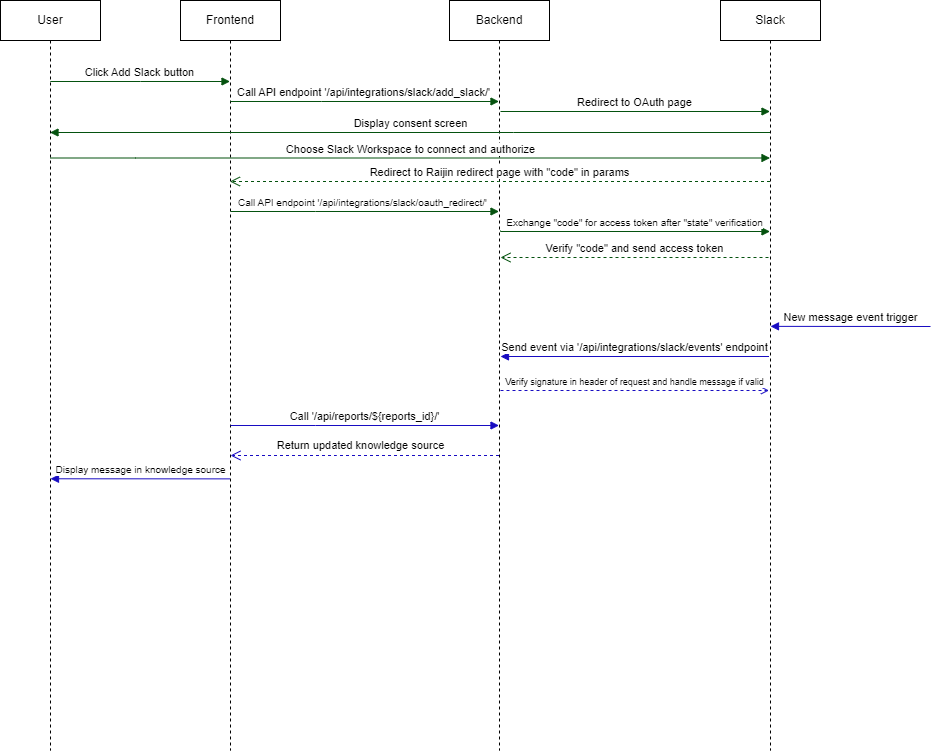

The diagram above was exported from draw.io. Its source (the exported page's mxGraphModel, read from the mxfile embedded in the PNG):
<mxGraphModel dx="1301" dy="510" grid="1" gridSize="10" guides="1" tooltips="1" connect="1" arrows="1" fold="1" page="1" pageScale="1" pageWidth="850" pageHeight="1100" math="0" shadow="0">
  <root>
    <mxCell id="HfxyZhV6HdBir9z7Ujwp-0" />
    <mxCell id="HfxyZhV6HdBir9z7Ujwp-1" parent="HfxyZhV6HdBir9z7Ujwp-0" />
    <mxCell id="HfxyZhV6HdBir9z7Ujwp-2" value="User" style="shape=umlLifeline;perimeter=lifelinePerimeter;whiteSpace=wrap;html=1;container=0;dropTarget=0;collapsible=0;recursiveResize=0;outlineConnect=0;portConstraint=eastwest;newEdgeStyle={&quot;edgeStyle&quot;:&quot;elbowEdgeStyle&quot;,&quot;elbow&quot;:&quot;vertical&quot;,&quot;curved&quot;:0,&quot;rounded&quot;:0};size=40;" vertex="1" parent="HfxyZhV6HdBir9z7Ujwp-1">
      <mxGeometry x="40" y="40" width="100" height="750" as="geometry" />
    </mxCell>
    <mxCell id="HfxyZhV6HdBir9z7Ujwp-3" value="Frontend" style="shape=umlLifeline;perimeter=lifelinePerimeter;whiteSpace=wrap;html=1;container=0;dropTarget=0;collapsible=0;recursiveResize=0;outlineConnect=0;portConstraint=eastwest;newEdgeStyle={&quot;edgeStyle&quot;:&quot;elbowEdgeStyle&quot;,&quot;elbow&quot;:&quot;vertical&quot;,&quot;curved&quot;:0,&quot;rounded&quot;:0};" vertex="1" parent="HfxyZhV6HdBir9z7Ujwp-1">
      <mxGeometry x="220" y="40" width="100" height="750" as="geometry" />
    </mxCell>
    <mxCell id="HfxyZhV6HdBir9z7Ujwp-4" value="Click Add Slack button" style="html=1;verticalAlign=bottom;endArrow=block;edgeStyle=elbowEdgeStyle;elbow=vertical;curved=0;rounded=0;strokeColor=#05520F;" edge="1" parent="HfxyZhV6HdBir9z7Ujwp-1" source="HfxyZhV6HdBir9z7Ujwp-2" target="HfxyZhV6HdBir9z7Ujwp-3">
      <mxGeometry relative="1" as="geometry">
        <mxPoint x="95" y="120.99999999999994" as="sourcePoint" />
        <Array as="points">
          <mxPoint x="180" y="121" />
        </Array>
        <mxPoint x="265" y="121" as="targetPoint" />
      </mxGeometry>
    </mxCell>
    <mxCell id="HfxyZhV6HdBir9z7Ujwp-6" value="Backend" style="shape=umlLifeline;perimeter=lifelinePerimeter;whiteSpace=wrap;html=1;container=0;dropTarget=0;collapsible=0;recursiveResize=0;outlineConnect=0;portConstraint=eastwest;newEdgeStyle={&quot;edgeStyle&quot;:&quot;elbowEdgeStyle&quot;,&quot;elbow&quot;:&quot;vertical&quot;,&quot;curved&quot;:0,&quot;rounded&quot;:0};" vertex="1" parent="HfxyZhV6HdBir9z7Ujwp-1">
      <mxGeometry x="489" y="40" width="100" height="750" as="geometry" />
    </mxCell>
    <mxCell id="HfxyZhV6HdBir9z7Ujwp-7" value="Slack" style="shape=umlLifeline;perimeter=lifelinePerimeter;whiteSpace=wrap;html=1;container=0;dropTarget=0;collapsible=0;recursiveResize=0;outlineConnect=0;portConstraint=eastwest;newEdgeStyle={&quot;edgeStyle&quot;:&quot;elbowEdgeStyle&quot;,&quot;elbow&quot;:&quot;vertical&quot;,&quot;curved&quot;:0,&quot;rounded&quot;:0};" vertex="1" parent="HfxyZhV6HdBir9z7Ujwp-1">
      <mxGeometry x="760" y="40" width="100" height="750" as="geometry" />
    </mxCell>
    <mxCell id="HfxyZhV6HdBir9z7Ujwp-8" value="&lt;font style=&quot;font-size: 11px;&quot;&gt;Call API endpoint '/api/integrations/slack/add_slack/'&lt;/font&gt;" style="html=1;verticalAlign=bottom;endArrow=block;edgeStyle=elbowEdgeStyle;elbow=vertical;curved=0;rounded=0;strokeColor=#05520F;" edge="1" parent="HfxyZhV6HdBir9z7Ujwp-1" source="HfxyZhV6HdBir9z7Ujwp-3" target="HfxyZhV6HdBir9z7Ujwp-6">
      <mxGeometry x="-0.0118" relative="1" as="geometry">
        <mxPoint x="276" y="141" as="sourcePoint" />
        <Array as="points">
          <mxPoint x="361" y="141" />
        </Array>
        <mxPoint x="460" y="141" as="targetPoint" />
        <mxPoint as="offset" />
      </mxGeometry>
    </mxCell>
    <mxCell id="HfxyZhV6HdBir9z7Ujwp-9" value="Redirect to OAuth page" style="html=1;verticalAlign=bottom;endArrow=block;edgeStyle=elbowEdgeStyle;elbow=vertical;curved=0;rounded=0;strokeColor=#05520F;" edge="1" parent="HfxyZhV6HdBir9z7Ujwp-1" target="HfxyZhV6HdBir9z7Ujwp-7">
      <mxGeometry relative="1" as="geometry">
        <mxPoint x="540" y="151" as="sourcePoint" />
        <Array as="points">
          <mxPoint x="540" y="151" />
        </Array>
        <mxPoint x="806.5" y="151" as="targetPoint" />
      </mxGeometry>
    </mxCell>
    <mxCell id="HfxyZhV6HdBir9z7Ujwp-10" value="Display consent screen" style="html=1;verticalAlign=bottom;endArrow=block;edgeStyle=elbowEdgeStyle;elbow=vertical;curved=0;rounded=0;strokeColor=#05520F;" edge="1" parent="HfxyZhV6HdBir9z7Ujwp-1" source="HfxyZhV6HdBir9z7Ujwp-7">
      <mxGeometry relative="1" as="geometry">
        <mxPoint x="628" y="172" as="sourcePoint" />
        <Array as="points">
          <mxPoint x="553" y="172" />
        </Array>
        <mxPoint x="89.5" y="172" as="targetPoint" />
      </mxGeometry>
    </mxCell>
    <mxCell id="HfxyZhV6HdBir9z7Ujwp-11" value="Choose Slack Workspace to connect and authorize" style="html=1;verticalAlign=bottom;endArrow=block;edgeStyle=elbowEdgeStyle;elbow=vertical;curved=0;rounded=0;strokeColor=#05520F;" edge="1" parent="HfxyZhV6HdBir9z7Ujwp-1" target="HfxyZhV6HdBir9z7Ujwp-7">
      <mxGeometry relative="1" as="geometry">
        <mxPoint x="90" y="197.5" as="sourcePoint" />
        <Array as="points">
          <mxPoint x="175" y="197.5" />
        </Array>
        <mxPoint x="632.5" y="197.5" as="targetPoint" />
      </mxGeometry>
    </mxCell>
    <mxCell id="HfxyZhV6HdBir9z7Ujwp-12" value="&lt;font style=&quot;font-size: 10px;&quot;&gt;Call API endpoint '/api/integrations/slack/oauth_redirect/'&lt;/font&gt;" style="html=1;verticalAlign=bottom;endArrow=block;edgeStyle=elbowEdgeStyle;elbow=vertical;curved=0;rounded=0;strokeColor=#05520F;" edge="1" parent="HfxyZhV6HdBir9z7Ujwp-1" target="HfxyZhV6HdBir9z7Ujwp-6">
      <mxGeometry x="-0.0164" relative="1" as="geometry">
        <mxPoint x="270" y="251" as="sourcePoint" />
        <Array as="points">
          <mxPoint x="355" y="251" />
        </Array>
        <mxPoint x="453" y="251" as="targetPoint" />
        <mxPoint as="offset" />
      </mxGeometry>
    </mxCell>
    <mxCell id="HfxyZhV6HdBir9z7Ujwp-13" value="&lt;font style=&quot;font-size: 10px;&quot;&gt;Exchange &quot;code&quot; for access token after &quot;state&quot; verification&lt;/font&gt;" style="html=1;verticalAlign=bottom;endArrow=block;edgeStyle=elbowEdgeStyle;elbow=vertical;curved=0;rounded=0;strokeColor=#05520F;" edge="1" parent="HfxyZhV6HdBir9z7Ujwp-1">
      <mxGeometry relative="1" as="geometry">
        <mxPoint x="540" y="270" as="sourcePoint" />
        <Array as="points">
          <mxPoint x="545" y="271" />
        </Array>
        <mxPoint x="809.5" y="270.9999999999999" as="targetPoint" />
      </mxGeometry>
    </mxCell>
    <mxCell id="HfxyZhV6HdBir9z7Ujwp-15" value="New message event trigger" style="html=1;verticalAlign=bottom;endArrow=block;edgeStyle=elbowEdgeStyle;elbow=vertical;curved=0;rounded=0;strokeColor=#180CC2;" edge="1" parent="HfxyZhV6HdBir9z7Ujwp-1">
      <mxGeometry relative="1" as="geometry">
        <mxPoint x="970" y="366" as="sourcePoint" />
        <Array as="points" />
        <mxPoint x="810" y="366" as="targetPoint" />
      </mxGeometry>
    </mxCell>
    <mxCell id="HfxyZhV6HdBir9z7Ujwp-16" value="Send event via '/api/integrations/slack/events' endpoint" style="html=1;verticalAlign=bottom;endArrow=block;edgeStyle=elbowEdgeStyle;elbow=vertical;curved=0;rounded=0;strokeColor=#180CC2;" edge="1" parent="HfxyZhV6HdBir9z7Ujwp-1">
      <mxGeometry relative="1" as="geometry">
        <mxPoint x="808.5" y="396" as="sourcePoint" />
        <Array as="points">
          <mxPoint x="733.5" y="396" />
        </Array>
        <mxPoint x="540" y="396" as="targetPoint" />
      </mxGeometry>
    </mxCell>
    <mxCell id="HfxyZhV6HdBir9z7Ujwp-17" value="&lt;font style=&quot;font-size: 10px;&quot;&gt;Display message in knowledge source&lt;/font&gt;" style="html=1;verticalAlign=bottom;endArrow=block;edgeStyle=elbowEdgeStyle;elbow=vertical;curved=0;rounded=0;strokeColor=#180CC2;" edge="1" parent="HfxyZhV6HdBir9z7Ujwp-1">
      <mxGeometry x="-0.0003" relative="1" as="geometry">
        <mxPoint x="269.5" y="518.3684210526317" as="sourcePoint" />
        <Array as="points" />
        <mxPoint x="90" y="518" as="targetPoint" />
        <mxPoint as="offset" />
      </mxGeometry>
    </mxCell>
    <mxCell id="HfxyZhV6HdBir9z7Ujwp-18" value="&lt;font style=&quot;font-size: 11px;&quot;&gt;Call '/api/reports/${reports_id}/'&lt;/font&gt;" style="html=1;verticalAlign=bottom;endArrow=block;edgeStyle=elbowEdgeStyle;elbow=vertical;curved=0;rounded=0;strokeColor=#180CC2;" edge="1" parent="HfxyZhV6HdBir9z7Ujwp-1">
      <mxGeometry relative="1" as="geometry">
        <mxPoint x="270" y="465" as="sourcePoint" />
        <Array as="points">
          <mxPoint x="355" y="465" />
        </Array>
        <mxPoint x="538.5" y="465" as="targetPoint" />
      </mxGeometry>
    </mxCell>
    <mxCell id="HfxyZhV6HdBir9z7Ujwp-19" value="" style="html=1;verticalAlign=bottom;endArrow=open;dashed=1;endSize=8;edgeStyle=elbowEdgeStyle;elbow=vertical;curved=0;rounded=0;strokeColor=#180CC2;" edge="1" parent="HfxyZhV6HdBir9z7Ujwp-1">
      <mxGeometry relative="1" as="geometry">
        <mxPoint x="269.9966666666666" y="495" as="targetPoint" />
        <Array as="points">
          <mxPoint x="375.83000000000004" y="495" />
        </Array>
        <mxPoint x="538.5" y="495" as="sourcePoint" />
      </mxGeometry>
    </mxCell>
    <mxCell id="HfxyZhV6HdBir9z7Ujwp-20" value="&lt;font style=&quot;font-size: 11px;&quot;&gt;Return updated knowledge source&lt;/font&gt;" style="edgeLabel;html=1;align=center;verticalAlign=middle;resizable=0;points=[];strokeColor=#180CC2;" vertex="1" connectable="0" parent="HfxyZhV6HdBir9z7Ujwp-19">
      <mxGeometry x="0.1072" y="-7" relative="1" as="geometry">
        <mxPoint x="10" y="-3" as="offset" />
      </mxGeometry>
    </mxCell>
    <mxCell id="HfxyZhV6HdBir9z7Ujwp-21" value="Verify &quot;code&quot; and send access token" style="html=1;verticalAlign=bottom;endArrow=open;dashed=1;endSize=8;edgeStyle=elbowEdgeStyle;elbow=horizontal;curved=0;rounded=0;strokeColor=#05520F;" edge="1" parent="HfxyZhV6HdBir9z7Ujwp-1">
      <mxGeometry relative="1" as="geometry">
        <mxPoint x="540" y="297" as="targetPoint" />
        <Array as="points">
          <mxPoint x="715" y="297" />
        </Array>
        <mxPoint x="808" y="297" as="sourcePoint" />
      </mxGeometry>
    </mxCell>
    <mxCell id="HfxyZhV6HdBir9z7Ujwp-22" value="Redirect to Raijin redirect page with &quot;code&quot; in params" style="html=1;verticalAlign=bottom;endArrow=open;dashed=1;endSize=8;edgeStyle=elbowEdgeStyle;elbow=horizontal;curved=0;rounded=0;strokeColor=#05520F;" edge="1" parent="HfxyZhV6HdBir9z7Ujwp-1" source="HfxyZhV6HdBir9z7Ujwp-7">
      <mxGeometry relative="1" as="geometry">
        <mxPoint x="269.4473684210527" y="221" as="targetPoint" />
        <Array as="points">
          <mxPoint x="538" y="221" />
        </Array>
        <mxPoint x="631" y="221" as="sourcePoint" />
      </mxGeometry>
    </mxCell>
    <mxCell id="bxjN346q3i2-kWO0pggd-0" value="&lt;font style=&quot;font-size: 9px;&quot;&gt;Verify signature in header of request and handle message if valid&lt;/font&gt;" style="html=1;verticalAlign=bottom;endArrow=open;dashed=1;edgeStyle=elbowEdgeStyle;elbow=vertical;curved=0;rounded=0;strokeColor=#180CC2;" edge="1" parent="HfxyZhV6HdBir9z7Ujwp-1">
      <mxGeometry relative="1" as="geometry">
        <mxPoint x="540" y="430" as="sourcePoint" />
        <Array as="points">
          <mxPoint x="625" y="430" />
        </Array>
        <mxPoint x="808.5" y="430" as="targetPoint" />
      </mxGeometry>
    </mxCell>
  </root>
</mxGraphModel>